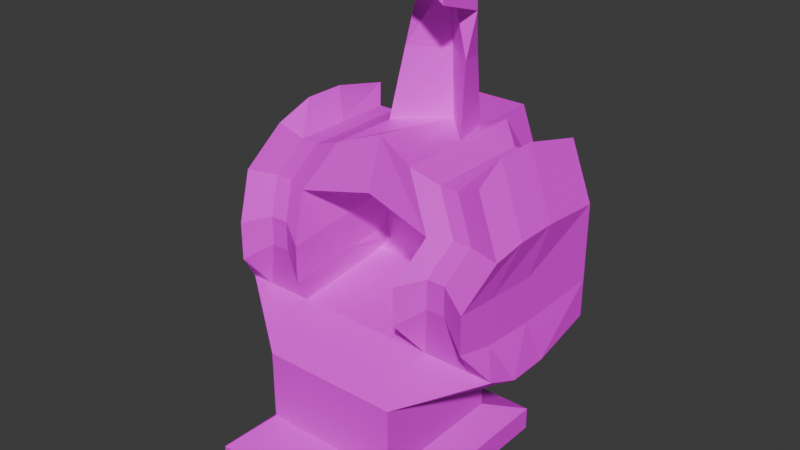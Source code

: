 # Source: bossrobot.blend  (saved by Blender 4.2.66; exported with 4.5.12 LTS)
import bpy
from mathutils import Matrix  # noqa: F401  (used for matrix-valued properties, if any)

bpy.ops.wm.read_factory_settings(use_empty=True)
scene = bpy.context.scene
scene.name = 'Scene'

# ---- collections
col_collection = bpy.data.collections.new('Collection'); scene.collection.children.link(col_collection)

# ---- images (referenced by path relative to the original .blend; pixels are not part of the script)
import os
ASSET_DIR = os.environ.get("B2B_ASSET_DIR", "")  # directory of the original .blend (textures are referenced by path, not embedded)
HERE = os.path.dirname(os.path.abspath(__file__))  # packed textures are extracted next to this script under _unpacked/

def load_image(name, relpath, width, height, colorspace="sRGB"):
    """Load a texture the original file referenced (path relative to the .blend, or extracted next to this script)."""
    p = next((c for c in (os.path.join(HERE, relpath), os.path.join(ASSET_DIR, relpath)) if relpath and os.path.exists(c)), "")
    if p:
        img = bpy.data.images.load(p, check_existing=True)
        img.name = name
    else:  # same state as the original file: an image datablock whose file is absent (Cycles renders it pink)
        img = bpy.data.images.new(name, width, height)
        img.source = "FILE"
        img.filepath = "//" + (relpath or name)
    img.colorspace_settings.name = colorspace
    return img
img_metal_png = load_image('metal.png', 'metal.png', 1024, 1024, 'sRGB')

# ---- materials (node trees are filled in below, after node groups)
mat_material_001 = bpy.data.materials.new('Material.001')

# ---- material node trees
mat_material_001.use_nodes = True; mat_material_001.node_tree.nodes.clear()
_N = mat_material_001.node_tree.nodes; _L = mat_material_001.node_tree.links
n0 = _N.new('ShaderNodeBsdfPrincipled'); n0.name = 'Principled BSDF'; n0.location = (10, 300)
n1 = _N.new('ShaderNodeOutputMaterial'); n1.name = 'Material Output'; n1.location = (300, 300)
n2 = _N.new('ShaderNodeTexImage'); n2.name = 'Image Texture'; n2.location = (-280, 280)
n2.image = img_metal_png
n2.interpolation = 'Closest'
_L.new(n0.outputs[0], n1.inputs[0])
_L.new(n2.outputs[0], n0.inputs[0])
n1.is_active_output = True

# ---- world
world_world = bpy.data.worlds.new('World'); scene.world = world_world
world_world.use_nodes = True; world_world.node_tree.nodes.clear()
_N = world_world.node_tree.nodes; _L = world_world.node_tree.links
n0 = _N.new('ShaderNodeOutputWorld'); n0.name = 'World Output'; n0.location = (300, 300)
n1 = _N.new('ShaderNodeBackground'); n1.name = 'Background'; n1.location = (10, 300)
n1.inputs[0].default_value = (0.05088, 0.05088, 0.05088, 1.0)
_L.new(n1.outputs[0], n0.inputs[0])
n0.is_active_output = True
world_world.color = (0.05088, 0.05088, 0.05088)
world_world.sun_shadow_jitter_overblur = 0.0

# ---- meshes
me_cube_001 = bpy.data.meshes.new('Cube.001')
me_cube_001.from_pydata([(1.0, -1.0, 0.0), (1.0, -1.0, 1.0), (1.0, 1.0, 0.0), (1.0, 1.0, 1.0), (0.0, 1.0, 0.0), (0.0, 1.0, 1.0), (0.0, -1.0, 0.0), (0.0, -1.0, 1.0), (0.0, 2.322, 1.651), (2.026, 1.707, 1.506), (2.026, -0.2934, 1.506), (0.0, -0.2934, 1.506), (0.5, 1.0, 1.0), (0.5, -1.0, 0.0), (0.5, 1.0, 0.0), (0.5, -1.0, 1.0), (0.8657, 2.322, 1.651), (1.013, -0.2934, 1.506), (1.013, 1.707, 3.129), (2.026, 1.707, 3.129), (2.026, -0.2934, 3.129), (1.013, -0.2934, 3.129), (0.8069, -0.6634, 1.991), (0.8069, -0.6634, 2.532), (1.013, 1.707, 2.588), (1.013, 1.707, 2.047), (2.026, 1.707, 2.047), (2.026, 1.707, 2.588), (1.82, -0.6634, 2.532), (1.82, -0.6634, 1.991), (1.0, 0.0, 0.0), (1.0, 0.0, 1.0), (1.33, 0.0, -0.6331), (2.05, 0.7596, 1.312), (0.0, 1.322, 1.651), (1.076, 1.293, 1.625), (1.33, 1.659, -0.6331), (2.05, 0.7596, 3.221), (1.013, 0.7066, 3.129), (1.929, 0.5419, 1.915), (1.929, 0.5419, 2.552), (0.9099, 0.5216, 2.019), (0.9099, 0.5216, 2.56), (0.0, 2.322, 3.108), (0.8657, 2.322, 3.108), (0.0, 1.322, 3.108), (1.076, 1.293, 3.082), (0.0, -0.1574, 3.344), (0.5789, 1.92, 3.841), (1.592, 1.92, 3.841), (1.54, 1.01, 4.059), (1.592, -0.08023, 3.841), (0.5789, -0.08023, 3.841), (0.5789, 0.9198, 3.841), (0.0, 2.536, 3.82), (0.4316, 2.536, 3.82), (0.0, 1.536, 3.82), (0.4316, 1.536, 3.82), (0.0, 0.05575, 4.056), (1.33, 0.0, -0.302), (1.33, 1.659, -0.302), (0.5, -1.659, -0.302), (1.33, -1.659, -0.302), (0.5, 1.659, -0.302), (0.0, 1.659, -0.302), (0.0, 1.485, 4.797), (0.0, -1.659, -0.302), (0.3931, 1.485, 4.797), (0.5, -1.659, -0.6331), (1.33, -1.659, -0.6331), (0.5, 1.659, -0.6331), (0.0, 1.659, -0.6331), (0.0, 0.0, -0.6331), (0.0, -1.659, -0.6331), (0.5, 0.0, -0.6331), (0.4805, 1.12, 4.809), (0.0, 1.415, 5.746), (0.3922, 1.433, 5.743), (0.4819, 1.328, 5.393), (0.0, 0.6814, 5.975), (0.4264, 0.6989, 5.972), (0.5162, 0.5939, 5.623), (0.0, 0.5241, 5.946), (0.3615, 0.5307, 5.945), (0.3955, 0.4909, 5.812), (0.6667, 1.0, 1.0), (0.8333, 1.0, 1.0), (0.6667, -1.0, 0.0), (0.8333, -1.0, 0.0), (1.252, 2.117, 1.603), (1.639, 1.912, 1.554), (0.8333, 1.0, 0.0), (0.6667, 1.0, 0.0), (0.8333, -1.0, 1.0), (0.6667, -1.0, 1.0), (1.688, -0.2934, 1.506), (1.351, -0.2934, 1.506), (1.351, 1.707, 3.129), (1.688, 1.707, 3.129), (1.582, -0.1808, 3.144), (1.323, -0.1808, 3.144), (1.351, 1.707, 2.047), (1.688, 1.707, 2.047), (1.351, 1.707, 2.588), (1.688, 1.707, 2.588), (1.424, -0.4646, 2.272), (1.165, -0.4646, 2.272), (1.424, -0.4646, 2.687), (1.165, -0.4646, 2.687), (0.9904, 1.517, 3.691), (1.249, 1.517, 3.691), (1.249, -0.01731, 3.691), (0.9904, -0.01731, 3.691), (0.9904, 0.7497, 3.691), (1.249, 0.7497, 3.691), (0.7765, -1.659, -0.302), (1.053, -1.659, -0.302), (1.053, 1.659, -0.302), (0.7765, 1.659, -0.302), (0.7765, -1.659, -0.6331), (1.053, -1.659, -0.6331), (1.053, 1.659, -0.6331), (0.7765, 1.659, -0.6331), (1.053, 0.0, -0.6331), (0.7765, 0.0, -0.6331), (1.0, -0.5, 1.0), (2.05, 0.1713, 1.312), (2.05, 0.1713, 3.221), (1.868, -0.1552, 1.899), (1.868, -0.1552, 2.535), (1.0, -0.5, 0.0), (1.54, 0.4221, 4.059), (0.5789, 0.4198, 3.841), (1.33, -0.8296, -0.302), (0.0, -0.8296, -0.6331), (0.5, -0.8296, -0.6331), (1.33, -0.8296, -0.6331), (0.7765, -0.8296, -0.6331), (1.053, -0.8296, -0.6331), (1.249, 0.3662, 3.691), (0.9904, 0.3662, 3.691)], [], [(91, 86, 3, 2), (130, 125, 1, 0), (2, 30, 59, 60), (12, 5, 8, 16), (13, 15, 7, 6), (35, 34, 11, 17), (93, 1, 10, 95), (31, 3, 9, 33), (7, 15, 17, 11), (42, 23, 21, 38), (87, 94, 15, 13), (85, 12, 16, 89), (4, 14, 63, 64), (4, 5, 12, 14), (21, 52, 58, 47), (40, 27, 19, 37), (107, 28, 20, 99), (103, 24, 18, 97), (89, 16, 25, 101), (101, 25, 24, 103), (95, 10, 29, 105), (105, 29, 28, 107), (33, 9, 26, 39), (39, 26, 27, 40), (35, 17, 22, 41), (41, 22, 23, 42), (25, 41, 42, 24), (16, 35, 41, 25), (128, 39, 40, 129), (126, 33, 39, 128), (129, 40, 37, 127), (99, 20, 51, 111), (91, 2, 60, 117), (24, 42, 38, 18), (125, 31, 33, 126), (35, 16, 44, 46), (87, 13, 61, 115), (2, 3, 31, 30), (44, 55, 48, 18), (16, 8, 43, 44), (34, 35, 46, 45), (44, 43, 54, 55), (127, 37, 50, 131), (37, 19, 49, 50), (97, 18, 48, 109), (140, 132, 52, 112), (109, 48, 53, 113), (55, 54, 56, 57), (48, 55, 57, 53), (53, 75, 65, 56), (52, 132, 53, 56), (56, 58, 52), (18, 38, 45, 46), (21, 45, 38), (47, 45, 21), (133, 62, 69, 136), (60, 59, 32, 36), (64, 63, 70, 71), (61, 66, 73, 68), (130, 0, 62, 133), (13, 6, 66, 61), (138, 136, 69, 120), (134, 135, 68, 73), (71, 70, 74, 72), (121, 36, 32, 123), (117, 60, 36, 121), (115, 61, 68, 119), (75, 78, 76, 65), (57, 67, 75, 53), (56, 65, 67, 57), (78, 81, 79, 76), (67, 77, 78, 75), (65, 76, 77, 67), (81, 84, 82, 79), (77, 80, 81, 78), (76, 79, 80, 77), (84, 83, 82), (80, 83, 84, 81), (79, 82, 83, 80), (62, 116, 120, 69), (116, 115, 119, 120), (63, 118, 122, 70), (118, 117, 121, 122), (70, 122, 124, 74), (122, 121, 123, 124), (135, 137, 119, 68), (137, 138, 120, 119), (49, 110, 114, 50), (110, 109, 113, 114), (131, 139, 111, 51), (139, 140, 112, 111), (19, 98, 110, 49), (98, 97, 109, 110), (0, 88, 116, 62), (88, 87, 115, 116), (14, 92, 118, 63), (92, 91, 117, 118), (21, 100, 112, 52), (100, 99, 111, 112), (22, 106, 108, 23), (106, 105, 107, 108), (17, 96, 106, 22), (96, 95, 105, 106), (26, 102, 104, 27), (102, 101, 103, 104), (9, 90, 102, 26), (90, 89, 101, 102), (27, 104, 98, 19), (104, 103, 97, 98), (23, 108, 100, 21), (108, 107, 99, 100), (3, 86, 90, 9), (86, 85, 89, 90), (0, 1, 93, 88), (88, 93, 94, 87), (15, 94, 96, 17), (94, 93, 95, 96), (14, 12, 85, 92), (92, 85, 86, 91), (114, 113, 140, 139), (50, 114, 139, 131), (124, 123, 138, 137), (74, 124, 137, 135), (72, 74, 135, 134), (123, 32, 136, 138), (30, 130, 133, 59), (59, 133, 136, 32), (113, 53, 132, 140), (20, 127, 131, 51), (1, 125, 126, 10), (28, 129, 127, 20), (10, 126, 128, 29), (29, 128, 129, 28), (30, 31, 125, 130)])
_uv = me_cube_001.uv_layers.new(name='UVMap')
_uv.uv.foreach_set('vector', [0.2012, 0.9197, 0.2231, 0.9197, 0.2231, 0.9215, 0.2012, 0.9215, 0.2012, 0.938, 0.2231, 0.938, 0.2231, 0.9434, 0.2012, 0.9434, 0.4355, 0.8024, 0.4355, 0.8133, 0.4355, 0.8133, 0.4355, 0.8024, 0.4594, 0.918, 0.4594, 0.9125, 0.4594, 0.9125, 0.4594, 0.918, 0.2012, 0.9489, 0.2231, 0.9489, 0.2231, 0.9544, 0.2012, 0.9544, 0.336, 0.8309, 0.3415, 0.8309, 0.3415, 0.8419, 0.336, 0.8419, 0.2153, 0.8496, 0.2153, 0.8477, 0.2153, 0.8477, 0.2153, 0.8496, 0.2192, 0.9325, 0.2192, 0.9215, 0.2192, 0.9215, 0.2192, 0.9325, 0.2153, 0.8587, 0.2153, 0.8532, 0.2153, 0.8532, 0.2153, 0.8587, 0.07822, 0.9579, 0.07822, 0.9688, 0.07822, 0.9688, 0.07822, 0.9579, 0.2012, 0.9471, 0.2231, 0.9471, 0.2231, 0.9489, 0.2012, 0.9489, 0.2192, 0.9335, 0.2192, 0.9316, 0.2192, 0.9316, 0.2192, 0.9335, 0.4355, 0.7914, 0.4355, 0.7969, 0.4355, 0.7969, 0.4355, 0.7914, 0.2012, 0.9105, 0.2231, 0.9105, 0.2231, 0.916, 0.2012, 0.916, 0.1604, 0.7819, 0.1604, 0.7819, 0.1604, 0.7819, 0.1604, 0.7819, 0.1001, 0.827, 0.1001, 0.816, 0.1001, 0.816, 0.1001, 0.827, 0.3305, 0.8437, 0.3305, 0.8419, 0.3305, 0.8419, 0.3305, 0.8437, 0.4594, 0.9198, 0.4594, 0.918, 0.4594, 0.918, 0.4594, 0.9198, 0.4594, 0.9198, 0.4594, 0.918, 0.4594, 0.918, 0.4594, 0.9198, 0.4594, 0.9198, 0.4594, 0.918, 0.4594, 0.918, 0.4594, 0.9198, 0.3305, 0.8437, 0.3305, 0.8419, 0.3305, 0.8419, 0.3305, 0.8437, 0.2153, 0.8496, 0.2153, 0.8477, 0.2153, 0.8477, 0.2153, 0.8496, 0.186, 0.8114, 0.186, 0.8004, 0.186, 0.8004, 0.186, 0.8114, 0.1001, 0.827, 0.1001, 0.816, 0.1001, 0.816, 0.1001, 0.827, 0.07822, 0.9579, 0.07822, 0.9688, 0.07822, 0.9688, 0.07822, 0.9579, 0.07822, 0.9579, 0.07822, 0.9688, 0.07822, 0.9688, 0.07822, 0.9579, 0.1895, 0.9488, 0.1895, 0.9598, 0.1895, 0.9598, 0.1895, 0.9488, 0.1895, 0.9488, 0.1895, 0.9598, 0.1895, 0.9598, 0.1895, 0.9488, 0.186, 0.8169, 0.186, 0.8114, 0.186, 0.8114, 0.186, 0.8169, 0.186, 0.8169, 0.186, 0.8114, 0.186, 0.8114, 0.186, 0.8169, 0.186, 0.8169, 0.186, 0.8114, 0.186, 0.8114, 0.186, 0.8169, 0.3305, 0.8437, 0.3305, 0.8419, 0.3305, 0.8419, 0.3305, 0.8437, 0.4355, 0.8005, 0.4355, 0.8024, 0.4355, 0.8024, 0.4355, 0.8005, 0.1895, 0.9488, 0.1895, 0.9598, 0.1895, 0.9598, 0.1895, 0.9488, 0.2192, 0.938, 0.2192, 0.9325, 0.2192, 0.9325, 0.2192, 0.938, 0.4649, 0.9344, 0.4649, 0.9235, 0.4649, 0.9235, 0.4649, 0.9344, 0.4355, 0.828, 0.4355, 0.8298, 0.4355, 0.8298, 0.4355, 0.828, 0.2012, 0.9215, 0.2231, 0.9215, 0.2231, 0.9325, 0.2012, 0.9325, 0.4046, 0.8796, 0.4046, 0.8796, 0.4046, 0.8796, 0.4046, 0.8796, 0.4594, 0.918, 0.4594, 0.9125, 0.4594, 0.9125, 0.4594, 0.918, 0.4724, 0.8075, 0.4669, 0.8075, 0.4669, 0.8075, 0.4724, 0.8075, 0.4594, 0.918, 0.4594, 0.9125, 0.4594, 0.9125, 0.4594, 0.918, 0.186, 0.8169, 0.186, 0.8114, 0.186, 0.8114, 0.186, 0.8169, 0.1001, 0.827, 0.1001, 0.816, 0.1001, 0.816, 0.1001, 0.827, 0.3305, 0.8163, 0.3305, 0.8145, 0.3305, 0.8145, 0.3305, 0.8163, 0.06271, 0.811, 0.06454, 0.811, 0.06454, 0.8165, 0.06271, 0.8165, 0.06271, 0.7945, 0.06454, 0.7945, 0.06454, 0.8055, 0.06271, 0.8055, 0.1056, 0.816, 0.111, 0.816, 0.111, 0.827, 0.1056, 0.827, 0.4649, 0.9235, 0.4649, 0.9235, 0.4649, 0.9344, 0.4649, 0.9344, 0.07626, 0.7821, 0.07626, 0.7821, 0.08175, 0.7821, 0.08175, 0.7821, 0.06454, 0.8165, 0.06454, 0.811, 0.06454, 0.8055, 0.07003, 0.8055, 0.4704, 0.9344, 0.4046, 0.8796, 0.4649, 0.9454, 0.1895, 0.9488, 0.1895, 0.9598, 0.195, 0.9598, 0.1895, 0.9598, 0.07822, 0.9688, 0.0837, 0.9579, 0.07822, 0.9579, 0.01786, 0.903, 0.0837, 0.9579, 0.07822, 0.9688, 0.4355, 0.8188, 0.4355, 0.8243, 0.4355, 0.8243, 0.4355, 0.8188, 0.4355, 0.8024, 0.4355, 0.8133, 0.4355, 0.8133, 0.4355, 0.8024, 0.4355, 0.7914, 0.4355, 0.7969, 0.4355, 0.7969, 0.4355, 0.7914, 0.4355, 0.8298, 0.4355, 0.8353, 0.4355, 0.8353, 0.4355, 0.8298, 0.4355, 0.8188, 0.4355, 0.8243, 0.4355, 0.8243, 0.4355, 0.8188, 0.4355, 0.8298, 0.4355, 0.8353, 0.4355, 0.8353, 0.4355, 0.8298, 0.4342, 0.8193, 0.4355, 0.8188, 0.4355, 0.8243, 0.4346, 0.8252, 0.4246, 0.8188, 0.4301, 0.8188, 0.4301, 0.8243, 0.4246, 0.8243, 0.4246, 0.8024, 0.4301, 0.8024, 0.4301, 0.8133, 0.4246, 0.8133, 0.4346, 0.8014, 0.4355, 0.8024, 0.4355, 0.8133, 0.4337, 0.8133, 0.4355, 0.8005, 0.4355, 0.8024, 0.4355, 0.8024, 0.4346, 0.8014, 0.4355, 0.828, 0.4355, 0.8298, 0.4355, 0.8298, 0.4355, 0.828, 0.07626, 0.7821, 0.07626, 0.7821, 0.08175, 0.7821, 0.08175, 0.7821, 0.02353, 0.8016, 0.02353, 0.8016, 0.02353, 0.8016, 0.02353, 0.8016, 0.4704, 0.9344, 0.4704, 0.9344, 0.4649, 0.9344, 0.4649, 0.9344, 0.07626, 0.7821, 0.07626, 0.7821, 0.08175, 0.7821, 0.08175, 0.7821, 0.02353, 0.8016, 0.02353, 0.8016, 0.02353, 0.8016, 0.02353, 0.8016, 0.4704, 0.9344, 0.4704, 0.9344, 0.4649, 0.9344, 0.4649, 0.9344, 0.4649, 0.9344, 0.4649, 0.9344, 0.4704, 0.9344, 0.4704, 0.9344, 0.02353, 0.8016, 0.02353, 0.8016, 0.02353, 0.8016, 0.02353, 0.8016, 0.02901, 0.8016, 0.02901, 0.8016, 0.02353, 0.8016, 0.02353, 0.8016, 0.02353, 0.8016, 0.02353, 0.8016, 0.02901, 0.8016, 0.02353, 0.8016, 0.02353, 0.8016, 0.02353, 0.8016, 0.02353, 0.8016, 0.02901, 0.8016, 0.02901, 0.8016, 0.02353, 0.8016, 0.02353, 0.8016, 0.4355, 0.8243, 0.4355, 0.8261, 0.4346, 0.8252, 0.4355, 0.8243, 0.4355, 0.8261, 0.4355, 0.828, 0.4355, 0.828, 0.4346, 0.8252, 0.4355, 0.7969, 0.4355, 0.7987, 0.4355, 0.7987, 0.4355, 0.7969, 0.4355, 0.7987, 0.4355, 0.8005, 0.4346, 0.8014, 0.4355, 0.7987, 0.4301, 0.8024, 0.4319, 0.8024, 0.4319, 0.8133, 0.4301, 0.8133, 0.4319, 0.8024, 0.4346, 0.8014, 0.4337, 0.8133, 0.4319, 0.8133, 0.4301, 0.8188, 0.4319, 0.8188, 0.4319, 0.8243, 0.4301, 0.8243, 0.4319, 0.8188, 0.4342, 0.8193, 0.4346, 0.8252, 0.4319, 0.8243, 0.05906, 0.7945, 0.06089, 0.7945, 0.06089, 0.8055, 0.05906, 0.8055, 0.06089, 0.7945, 0.06271, 0.7945, 0.06271, 0.8055, 0.06089, 0.8055, 0.05906, 0.811, 0.06089, 0.811, 0.06089, 0.8165, 0.05906, 0.8165, 0.06089, 0.811, 0.06271, 0.811, 0.06271, 0.8165, 0.06089, 0.8165, 0.3305, 0.8199, 0.3305, 0.8181, 0.3305, 0.8181, 0.3305, 0.8199, 0.3305, 0.8181, 0.3305, 0.8163, 0.3305, 0.8163, 0.3305, 0.8181, 0.4355, 0.8243, 0.4355, 0.8261, 0.4355, 0.8261, 0.4355, 0.8243, 0.4355, 0.8261, 0.4355, 0.828, 0.4355, 0.828, 0.4355, 0.8261, 0.4355, 0.7969, 0.4355, 0.7987, 0.4355, 0.7987, 0.4355, 0.7969, 0.4355, 0.7987, 0.4355, 0.8005, 0.4355, 0.8005, 0.4355, 0.7987, 0.3305, 0.8474, 0.3305, 0.8455, 0.3305, 0.8455, 0.3305, 0.8474, 0.3305, 0.8455, 0.3305, 0.8437, 0.3305, 0.8437, 0.3305, 0.8455, 0.2153, 0.8532, 0.2153, 0.8514, 0.2153, 0.8514, 0.2153, 0.8532, 0.2153, 0.8514, 0.2153, 0.8496, 0.2153, 0.8496, 0.2153, 0.8514, 0.3305, 0.8474, 0.3305, 0.8455, 0.3305, 0.8455, 0.3305, 0.8474, 0.3305, 0.8455, 0.3305, 0.8437, 0.3305, 0.8437, 0.3305, 0.8455, 0.4594, 0.9235, 0.4594, 0.9216, 0.4594, 0.9216, 0.4594, 0.9235, 0.4594, 0.9216, 0.4594, 0.9198, 0.4594, 0.9198, 0.4594, 0.9216, 0.4594, 0.9235, 0.4594, 0.9216, 0.4594, 0.9216, 0.4594, 0.9235, 0.4594, 0.9216, 0.4594, 0.9198, 0.4594, 0.9198, 0.4594, 0.9216, 0.4594, 0.9235, 0.4594, 0.9216, 0.4594, 0.9216, 0.4594, 0.9235, 0.4594, 0.9216, 0.4594, 0.9198, 0.4594, 0.9198, 0.4594, 0.9216, 0.3305, 0.8474, 0.3305, 0.8455, 0.3305, 0.8455, 0.3305, 0.8474, 0.3305, 0.8455, 0.3305, 0.8437, 0.3305, 0.8437, 0.3305, 0.8455, 0.2192, 0.9371, 0.2192, 0.9353, 0.2192, 0.9353, 0.2192, 0.9371, 0.2192, 0.9353, 0.2192, 0.9335, 0.2192, 0.9335, 0.2192, 0.9353, 0.2012, 0.9434, 0.2231, 0.9434, 0.2231, 0.9453, 0.2012, 0.9453, 0.2012, 0.9453, 0.2231, 0.9453, 0.2231, 0.9471, 0.2012, 0.9471, 0.2153, 0.8532, 0.2153, 0.8514, 0.2153, 0.8514, 0.2153, 0.8532, 0.2153, 0.8514, 0.2153, 0.8496, 0.2153, 0.8496, 0.2153, 0.8514, 0.2012, 0.916, 0.2231, 0.916, 0.2231, 0.9178, 0.2012, 0.9178, 0.2012, 0.9178, 0.2231, 0.9178, 0.2231, 0.9197, 0.2012, 0.9197, 0.06089, 0.8055, 0.06271, 0.8055, 0.06271, 0.811, 0.06089, 0.811, 0.05906, 0.8055, 0.06089, 0.8055, 0.06089, 0.811, 0.05906, 0.811, 0.4319, 0.8133, 0.4337, 0.8133, 0.4342, 0.8193, 0.4319, 0.8188, 0.4301, 0.8133, 0.4319, 0.8133, 0.4319, 0.8188, 0.4301, 0.8188, 0.4246, 0.8133, 0.4301, 0.8133, 0.4301, 0.8188, 0.4246, 0.8188, 0.4337, 0.8133, 0.4355, 0.8133, 0.4355, 0.8188, 0.4342, 0.8193, 0.4355, 0.8133, 0.4355, 0.8188, 0.4355, 0.8188, 0.4355, 0.8133, 0.4355, 0.8133, 0.4355, 0.8188, 0.4355, 0.8188, 0.4355, 0.8133, 0.06271, 0.8055, 0.06454, 0.8055, 0.06454, 0.811, 0.06271, 0.811, 0.186, 0.8224, 0.186, 0.8169, 0.186, 0.8169, 0.186, 0.8224, 0.2192, 0.9434, 0.2192, 0.938, 0.2192, 0.938, 0.2192, 0.9434, 0.186, 0.8224, 0.186, 0.8169, 0.186, 0.8169, 0.186, 0.8224, 0.186, 0.8224, 0.186, 0.8169, 0.186, 0.8169, 0.186, 0.8224, 0.186, 0.8224, 0.186, 0.8169, 0.186, 0.8169, 0.186, 0.8224, 0.2012, 0.9325, 0.2231, 0.9325, 0.2231, 0.938, 0.2012, 0.938])
me_cube_001.materials.append(mat_material_001)
me_cube_001.update()

# ---- objects
ob_cube = bpy.data.objects.new('Cube', me_cube_001)

# ---- transforms, parenting, visibility, modifiers, constraints
ob_cube.location = (0.0, 0.0, 0.0)
_m = ob_cube.modifiers.new('Mirror', 'MIRROR')
_m.use_clip = True

# ---- collection membership
col_collection.objects.link(ob_cube)

# ---- scene / render settings (as saved in the file)
scene.frame_start = 1; scene.frame_end = 250; scene.frame_set(1)
scene.render.engine = 'BLENDER_EEVEE_NEXT'
bpy.context.view_layer.update()

# ---- added for rendering (the .blend has no active camera and no usable light): camera, sun
cam_auto = bpy.data.cameras.new('AutoCamera')
cam_auto.lens = 50.0
cam_auto.sensor_width = 36.0
cam_auto.clip_end = 1000.0
ob_auto_camera = bpy.data.objects.new('AutoCamera', cam_auto)
scene.collection.objects.link(ob_auto_camera)
ob_auto_camera.location = (8.17521, -9.37213, 9.21098)
ob_auto_camera.rotation_euler = (1.09748, -7.21219e-08, 0.694738)
scene.camera = ob_auto_camera
light_auto_sun = bpy.data.lights.new('AutoSun', 'SUN')
light_auto_sun.energy = 3.0
light_auto_sun.angle = 0.0523599
ob_auto_sun = bpy.data.objects.new('AutoSun', light_auto_sun)
scene.collection.objects.link(ob_auto_sun)
ob_auto_sun.rotation_euler = (0.872665, 0.174533, 0.523599)
bpy.context.view_layer.update()
